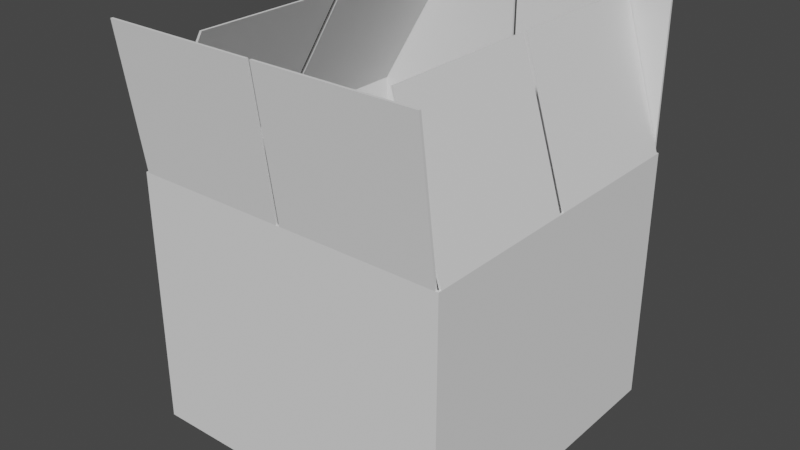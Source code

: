 # Source: BLB.blend  (saved by Blender 3.4.6; exported with 4.5.12 LTS)
import bpy
from mathutils import Matrix  # noqa: F401  (used for matrix-valued properties, if any)

bpy.ops.wm.read_factory_settings(use_empty=True)
scene = bpy.context.scene
scene.name = 'Scene'

# ---- collections
col_collection = bpy.data.collections.new('Collection'); scene.collection.children.link(col_collection)

# ---- world
world_world = bpy.data.worlds.new('World'); scene.world = world_world
world_world.use_nodes = True; world_world.node_tree.nodes.clear()
_N = world_world.node_tree.nodes; _L = world_world.node_tree.links
n0 = _N.new('ShaderNodeOutputWorld'); n0.name = 'World Output'; n0.location = (300, 300)
n1 = _N.new('ShaderNodeBackground'); n1.name = 'Background'; n1.location = (10, 300)
n1.inputs[0].default_value = (0.05088, 0.05088, 0.05088, 1.0)
_L.new(n1.outputs[0], n0.inputs[0])
n0.is_active_output = True
world_world.color = (0.05088, 0.05088, 0.05088)
world_world.use_sun_shadow = False
world_world.sun_shadow_jitter_overblur = 0.0

# ---- meshes
me_plane = bpy.data.meshes.new('Plane')
me_plane.from_pydata([(-0.9874, -1.0, 0.0), (1.0, -1.0, 0.0), (-0.9874, 0.985, 0.0), (1.0, 0.985, 0.0), (0.0126, -1.0, 0.0), (0.0126, 0.985, 0.0), (1.0, -0.0044, 0.0), (0.0126, -0.0044, 0.0), (-0.9874, -0.0044, 0.0), (-0.9874, -0.01155, 0.0), (1.0, -0.01155, 0.0), (0.0126, -0.01155, 0.0), (0.01603, -1.0, 0.0), (0.01603, 0.985, 0.0), (0.01603, -0.0044, 0.0), (0.01603, -0.01155, 0.0), (-0.9874, -0.01155, 0.01092), (-0.9874, -1.0, 0.01092), (0.01603, -1.0, 0.01092), (1.0, -1.0, 0.01092), (1.0, -0.0044, 0.01092), (1.0, 0.985, 0.01092), (0.0126, 0.985, 0.01092), (-0.9874, 0.985, 0.01092), (0.0126, -1.0, 0.01092), (0.0126, -0.0044, 0.01092), (-0.9874, -0.0044, 0.01092), (1.0, -0.01155, 0.01092), (0.0126, -0.01155, 0.01092), (0.01603, 0.985, 0.01092), (0.01603, -0.0044, 0.01092), (0.01603, -0.01155, 0.01092), (-0.9874, -1.0, 0.02419), (1.0, -1.0, 0.02419), (1.0, 0.985, 0.02419), (-0.9874, 0.985, 0.02419), (0.9874, -1.0, 0.01092), (0.9874, 0.985, 0.01092), (0.9874, -1.0, 0.02419), (0.9874, 0.985, 0.02419), (-0.9874, 0.9702, 0.01092), (1.0, 0.9702, 0.01092), (-0.9874, 0.9702, 0.02419), (1.0, 0.9702, 0.02419), (0.9874, 0.9702, 0.02419), (0.9874, 0.9702, 0.01092), (-0.9724, -1.0, 0.01092), (-0.9724, -1.0, 0.02419), (-0.9724, 0.985, 0.01092), (-0.9724, 0.985, 0.02419), (-0.9724, 0.9702, 0.02419), (-0.9724, 0.9702, 0.01092), (1.0, -0.9852, 0.01092), (1.0, -0.9852, 0.02419), (0.9874, -0.9852, 0.01092), (-0.9874, -0.9852, 0.01092), (-0.9874, -0.9852, 0.02419), (0.9874, -0.9852, 0.02419), (-0.9724, -0.9852, 0.01092), (-0.9724, -0.9852, 0.02419), (-0.9724, -1.0, 1.6), (-0.9874, -1.0, 1.6), (-0.9874, 0.9702, 1.6), (-0.9874, 0.985, 1.6), (0.9874, 0.985, 1.6), (1.0, 0.985, 1.6), (1.0, -0.9852, 1.6), (1.0, -1.0, 1.6), (0.9874, -1.0, 1.6), (-0.9724, 0.985, 1.6), (0.9874, 0.9702, 1.6), (-0.9874, -0.9852, 1.6), (1.0, 0.9702, 1.6), (0.9874, -0.9852, 1.6), (-0.9724, 0.9702, 1.6), (-0.9724, -0.9852, 1.6), (-0.9874, -0.007493, 0.01092), (-0.9874, -0.007493, 0.02419), (0.9874, -0.007493, 0.02419), (-0.9724, -0.007493, 0.02419), (1.0, -0.007493, 0.01092), (1.0, -0.007493, 0.02419), (0.9874, -0.007493, 0.01092), (-0.9724, -0.007493, 0.01092), (-0.9874, -0.007493, 1.6), (0.9874, -0.007493, 1.6), (-0.9724, -0.007493, 1.6), (1.0, -0.007493, 1.6), (1.0, -0.0235, 0.01092), (1.0, -0.0235, 0.02419), (0.9874, -0.0235, 0.01092), (-0.9724, -0.0235, 0.01092), (1.0, -0.0235, 1.6), (-0.9874, -0.0235, 0.01092), (-0.9874, -0.0235, 0.02419), (0.9874, -0.0235, 0.02419), (-0.9724, -0.0235, 0.02419), (-0.9874, -0.0235, 1.6), (0.9874, -0.0235, 1.6), (-0.9724, -0.0235, 1.6), (-0.9874, 0.009296, 0.01092), (-0.9874, 0.009296, 0.02419), (0.9874, 0.009296, 0.02419), (-0.9724, 0.009296, 0.02419), (-0.9874, 0.009296, 1.6), (0.9874, 0.009296, 1.6), (-0.9724, 0.009296, 1.6), (1.0, 0.009296, 0.01092), (1.0, 0.009296, 0.02419), (0.9874, 0.009296, 0.01092), (-0.9724, 0.009296, 0.01092), (1.0, 0.009296, 1.6), (0.007515, 0.985, 0.01092), (0.007515, 0.985, 0.02419), (0.007515, 0.9702, 0.02419), (0.007515, -1.0, 0.01092), (0.007515, -1.0, 0.02419), (0.007515, 0.9702, 0.01092), (0.007515, -0.9852, 0.02419), (0.007515, -0.9852, 0.01092), (0.007515, 0.985, 1.6), (0.007515, 0.9702, 1.6), (0.007515, -1.0, 1.6), (0.007515, -0.9852, 1.6), (0.007515, -0.007493, 0.02419), (0.007515, -0.007493, 0.01092), (0.007515, -0.0235, 0.01092), (0.007515, -0.0235, 0.02419), (0.007515, 0.009296, 0.02419), (0.007515, 0.009296, 0.01092), (-0.003271, -1.0, 0.01092), (-0.003271, -1.0, 0.02419), (-0.003271, 0.9702, 0.01092), (-0.003271, -0.9852, 0.01092), (-0.003271, -1.0, 1.6), (-0.003271, -0.007493, 0.01092), (-0.003271, -0.0235, 0.01092), (-0.003271, 0.009296, 0.01092), (-0.003271, 0.985, 0.01092), (-0.003271, 0.985, 0.02419), (-0.003271, 0.9702, 0.02419), (-0.003271, -0.9852, 0.02419), (-0.003271, 0.985, 1.6), (-0.003271, 0.9702, 1.6), (-0.003271, -0.9852, 1.6), (-0.003271, -0.007493, 0.02419), (-0.003271, -0.0235, 0.02419), (-0.003271, 0.009296, 0.02419), (0.01944, 0.985, 0.01092), (0.01944, 0.985, 0.02419), (0.01944, 0.9702, 0.02419), (0.01944, -0.9852, 0.02419), (0.01944, 0.985, 1.6), (0.01944, 0.9702, 1.6), (0.01944, -0.9852, 1.6), (0.01944, -0.007493, 0.02419), (0.01944, -0.0235, 0.02419), (0.01944, 0.009296, 0.02419), (0.01944, -1.0, 0.01092), (0.01944, -1.0, 0.02419), (0.01944, 0.9702, 0.01092), (0.01944, -0.9852, 0.01092), (0.01944, -1.0, 1.6), (0.01944, -0.007493, 0.01092), (0.01944, -0.0235, 0.01092), (0.01944, 0.009296, 0.01092), (-0.9874, 0.9651, 0.01092), (-0.9874, 0.9651, 0.02419), (0.9874, 0.9651, 0.02419), (-0.9724, 0.9651, 0.02419), (-0.9874, 0.9651, 1.6), (0.9874, 0.9651, 1.6), (-0.9724, 0.9651, 1.6), (1.0, 0.9651, 0.01092), (1.0, 0.9651, 0.02419), (0.9874, 0.9651, 0.01092), (-0.9724, 0.9651, 0.01092), (1.0, 0.9651, 1.6), (0.007515, 0.9651, 0.02419), (0.007515, 0.9651, 0.01092), (-0.003271, 0.9651, 0.02419), (-0.003271, 0.9651, 0.01092), (0.01944, 0.9651, 0.01092), (0.01944, 0.9651, 0.02419), (-0.9678, -1.0, 0.01092), (-0.9678, -1.0, 0.02419), (-0.9678, 0.9702, 0.01092), (-0.9678, -0.9852, 0.01092), (-0.9678, -1.0, 1.6), (-0.9678, -0.007493, 0.01092), (-0.9678, -0.0235, 0.01092), (-0.9678, 0.009296, 0.01092), (-0.9678, 0.985, 0.01092), (-0.9678, 0.985, 0.02419), (-0.9678, 0.9702, 0.02419), (-0.9678, -0.9852, 0.02419), (-0.9678, 0.985, 1.6), (-0.9678, 0.9702, 1.6), (-0.9678, -0.9852, 1.6), (-0.9678, -0.007493, 0.02419), (-0.9678, -0.0235, 0.02419), (-0.9678, 0.009296, 0.02419), (-0.9678, 0.9651, 0.02419), (-0.9678, 0.9651, 0.01092), (1.0, -0.9802, 0.01092), (1.0, -0.9802, 0.02419), (0.9874, -0.9802, 0.01092), (-0.9724, -0.9802, 0.01092), (1.0, -0.9802, 1.6), (-0.9874, -0.9802, 0.01092), (-0.9874, -0.9802, 0.02419), (0.9874, -0.9802, 0.02419), (-0.9724, -0.9802, 0.02419), (-0.9874, -0.9802, 1.6), (0.9874, -0.9802, 1.6), (-0.9724, -0.9802, 1.6), (0.007515, -0.9802, 0.02419), (0.007515, -0.9802, 0.01092), (-0.003271, -0.9802, 0.02419), (-0.003271, -0.9802, 0.01092), (0.01944, -0.9802, 0.01092), (0.01944, -0.9802, 0.02419), (-0.9678, -0.9802, 0.02419), (-0.9678, -0.9802, 0.01092), (0.9807, 0.985, 0.01092), (0.9807, 0.985, 0.02419), (0.9807, 0.9702, 0.02419), (0.9807, -0.9852, 0.02419), (0.9807, 0.985, 1.6), (0.9807, 0.9702, 1.6), (0.9807, -0.9852, 1.6), (0.9807, -0.007493, 0.02419), (0.9807, -0.0235, 0.02419), (0.9807, 0.009296, 0.02419), (0.9807, -1.0, 0.01092), (0.9807, -1.0, 0.02419), (0.9807, 0.9702, 0.01092), (0.9807, -0.9852, 0.01092), (0.9807, -1.0, 1.6), (0.9807, -0.007493, 0.01092), (0.9807, -0.0235, 0.01092), (0.9807, 0.009296, 0.01092), (0.9807, 0.9651, 0.02419), (0.9807, 0.9651, 0.01092), (0.9807, -0.9802, 0.02419), (0.9807, -0.9802, 0.01092), (-0.4735, -0.9802, 2.478), (-0.4735, -0.0235, 2.478), (0.7147, -0.9802, 2.478), (0.7147, -0.0235, 2.478), (-0.4585, -0.9802, 2.478), (-0.4585, -0.0235, 2.478), (0.7273, -0.0235, 2.478), (0.7273, 0.9651, 2.478), (0.7273, 0.009296, 2.478), (-0.4735, 0.009296, 2.478), (-0.4585, 0.009296, 2.478), (0.7147, 0.009296, 2.478), (-0.9678, 0.985, 2.478), (-0.003271, 0.985, 2.478), (-0.9678, 0.9702, 2.478), (-0.003271, 0.9702, 2.478), (-0.9678, -1.109, 2.478), (-0.003271, -1.109, 2.478), (-0.003271, -1.124, 2.478), (0.9807, -1.124, 2.478), (0.01944, -1.124, 2.478), (0.01944, 0.9702, 2.478), (0.01944, 0.985, 2.478), (0.01944, -1.109, 2.478), (-0.4735, 0.9651, 2.478), (0.7147, 0.9651, 2.478), (-0.4585, 0.9651, 2.478), (-0.9678, -1.124, 2.478), (0.7273, -0.9802, 2.478), (0.9807, 0.985, 2.478), (0.9807, 0.9702, 2.478), (0.9807, -1.109, 2.478)], [(16, 27)], [(14, 13, 3, 6), (8, 2, 5, 7), (12, 15, 10, 1), (0, 9, 11, 4), (30, 20, 21, 29), (26, 25, 22, 23), (18, 19, 27, 31), (17, 24, 28, 16), (12, 1, 19, 18), (4, 11, 28, 24), (6, 3, 21, 20), (11, 9, 16, 28), (5, 2, 23, 22), (3, 13, 29, 21), (0, 4, 24, 17), (14, 6, 20, 30), (7, 5, 22, 25), (10, 15, 31, 27), (2, 8, 26, 23), (15, 12, 18, 31), (8, 7, 25, 26), (9, 0, 17, 16), (13, 14, 30, 29), (1, 10, 27, 19), (23, 26, 16, 17, 24, 18, 19, 27, 20, 21, 29, 22), (51, 48, 23, 40), (42, 35, 63, 62), (52, 19, 33, 53), (40, 23, 35, 42), (37, 21, 34, 39), (46, 17, 32, 47), (19, 36, 38, 33), (224, 37, 39, 225), (47, 32, 61, 60), (41, 21, 37, 45), (173, 41, 45, 175), (32, 56, 71, 61), (166, 40, 42, 167), (21, 41, 43, 34), (185, 47, 60, 188), (176, 51, 40, 166), (203, 186, 51, 176), (202, 169, 50, 194), (23, 48, 49, 35), (184, 46, 47, 185), (212, 59, 75, 215), (186, 192, 48, 51), (168, 44, 70, 171), (184, 187, 58, 46), (46, 58, 55, 17), (34, 43, 72, 65), (17, 55, 56, 32), (205, 53, 66, 208), (19, 52, 54, 36), (204, 52, 53, 205), (74, 62, 63, 69), (72, 70, 64, 65), (177, 171, 70, 72), (172, 170, 62, 74), (197, 74, 69, 196), (188, 60, 75, 198), (60, 61, 71, 75), (67, 68, 73, 66), (35, 49, 69, 63), (39, 34, 65, 64), (33, 38, 68, 67), (53, 33, 67, 66), (167, 42, 62, 170), (227, 57, 73, 230), (225, 39, 64, 228), (194, 50, 74, 197), (94, 77, 84, 97), (99, 97, 84, 86), (92, 98, 85, 87), (107, 80, 81, 108), (108, 81, 87, 111), (95, 78, 85, 98), (103, 79, 86, 106), (200, 96, 79, 199), (190, 189, 83, 91), (91, 83, 76, 93), (93, 76, 77, 94), (88, 80, 82, 90), (204, 88, 90, 206), (209, 93, 94, 210), (207, 91, 93, 209), (223, 190, 91, 207), (222, 212, 96, 200), (211, 95, 98, 214), (142, 143, 261, 259), (97, 99, 251, 247), (210, 94, 97, 213), (80, 88, 89, 81), (81, 89, 92, 87), (79, 96, 99, 86), (169, 103, 106, 172), (174, 108, 111, 177), (173, 107, 108, 174), (77, 101, 104, 84), (86, 84, 104, 106), (87, 85, 105, 111), (78, 102, 105, 85), (199, 79, 103, 201), (189, 191, 110, 83), (83, 110, 100, 76), (76, 100, 101, 77), (80, 107, 109, 82), (163, 165, 129, 125), (155, 124, 128, 157), (221, 216, 127, 156), (220, 164, 126, 217), (164, 163, 125, 126), (156, 127, 124, 155), (150, 114, 121, 153), (139, 113, 120, 142), (141, 118, 123, 144), (162, 122, 123, 154), (153, 121, 120, 152), (158, 161, 119, 115), (160, 148, 112, 117), (158, 115, 116, 159), (183, 178, 114, 150), (182, 160, 117, 179), (159, 116, 122, 162), (138, 112, 113, 139), (192, 138, 139, 193), (195, 141, 144, 198), (193, 139, 142, 196), (125, 129, 137, 135), (124, 145, 147, 128), (216, 218, 146, 127), (217, 126, 136, 219), (126, 125, 135, 136), (127, 146, 145, 124), (114, 140, 143, 121), (122, 134, 144, 123), (121, 143, 142, 120), (115, 119, 133, 130), (117, 112, 138, 132), (115, 130, 131, 116), (178, 180, 140, 114), (179, 117, 132, 181), (116, 131, 134, 122), (235, 159, 162, 238), (243, 236, 160, 182), (242, 183, 150, 226), (234, 158, 159, 235), (236, 224, 148, 160), (234, 237, 161, 158), (144, 134, 264, 263), (98, 92, 252, 249), (226, 150, 153, 229), (232, 156, 155, 231), (240, 239, 163, 164), (245, 240, 164, 220), (244, 221, 156, 232), (231, 155, 157, 233), (239, 241, 165, 163), (113, 149, 152, 120), (118, 151, 154, 123), (112, 148, 149, 113), (233, 157, 183, 242), (241, 243, 182, 165), (129, 179, 181, 137), (128, 147, 180, 178), (165, 182, 179, 129), (157, 128, 178, 183), (41, 173, 174, 43), (43, 174, 177, 72), (50, 169, 172, 74), (101, 167, 170, 104), (198, 144, 263, 262), (143, 197, 260, 261), (102, 168, 171, 105), (201, 103, 169, 202), (191, 203, 176, 110), (110, 176, 166, 100), (100, 166, 167, 101), (107, 173, 175, 109), (137, 181, 203, 191), (147, 201, 202, 180), (49, 193, 196, 69), (59, 195, 198, 75), (48, 192, 193, 49), (135, 137, 191, 189), (145, 199, 201, 147), (218, 222, 200, 146), (219, 136, 190, 223), (136, 135, 189, 190), (146, 200, 199, 145), (140, 194, 197, 143), (196, 142, 259, 258), (172, 106, 256, 272), (130, 133, 187, 184), (132, 138, 192, 186), (130, 184, 185, 131), (180, 202, 194, 140), (181, 132, 186, 203), (131, 185, 188, 134), (133, 219, 223, 187), (141, 195, 222, 218), (227, 151, 221, 244), (237, 245, 220, 161), (119, 217, 219, 133), (118, 141, 218, 216), (161, 220, 217, 119), (151, 118, 216, 221), (56, 210, 213, 71), (75, 71, 213, 215), (66, 73, 214, 208), (57, 211, 214, 73), (195, 59, 212, 222), (187, 223, 207, 58), (58, 207, 209, 55), (55, 209, 210, 56), (52, 204, 206, 54), (88, 204, 205, 89), (89, 205, 208, 92), (96, 212, 215, 99), (54, 206, 245, 237), (57, 227, 244, 211), (109, 175, 243, 241), (102, 233, 242, 168), (82, 109, 241, 239), (78, 231, 233, 102), (211, 244, 232, 95), (206, 90, 240, 245), (90, 82, 239, 240), (95, 232, 231, 78), (44, 226, 229, 70), (68, 238, 230, 73), (70, 229, 228, 64), (36, 54, 237, 234), (45, 37, 224, 236), (36, 234, 235, 38), (168, 242, 226, 44), (175, 45, 236, 243), (38, 235, 238, 68), (149, 225, 228, 152), (151, 227, 230, 154), (148, 224, 225, 149), (274, 248, 249, 252), (250, 246, 247, 251), (276, 267, 268, 275), (265, 266, 269, 277), (256, 255, 270, 272), (254, 257, 271, 253), (264, 273, 262, 263), (261, 260, 258, 259), (215, 213, 246, 250), (208, 214, 248, 274), (152, 228, 275, 268), (92, 208, 274, 252), (177, 111, 254, 253), (134, 188, 273, 264), (229, 153, 267, 276), (213, 97, 247, 246), (188, 198, 262, 273), (170, 172, 272, 270), (154, 230, 277, 269), (153, 152, 268, 267), (214, 98, 249, 248), (230, 238, 265, 277), (197, 196, 258, 260), (171, 177, 253, 271), (162, 154, 269, 266), (99, 215, 250, 251), (228, 229, 276, 275), (104, 170, 270, 255), (106, 104, 255, 256), (238, 162, 266, 265), (105, 171, 271, 257), (111, 105, 257, 254)])
_uv = me_plane.uv_layers.new(name='UVMap')
_uv.uv.foreach_set('vector', [0.508, 0.5053, 0.508, 1.0, 1.0, 1.0, 1.0, 0.5053, 0.0, 0.5053, 0.0, 1.0, 0.5, 1.0, 0.5, 0.5053, 0.508, 0.0, 0.508, 0.4942, 1.0, 0.4942, 1.0, 0.0, 0.0, 0.0, 0.0, 0.4942, 0.5, 0.4942, 0.5, 0.0, 0.508, 0.5053, 1.0, 0.5053, 1.0, 1.0, 0.508, 1.0, 0.0, 0.5053, 0.5, 0.5053, 0.5, 1.0, 0.0, 1.0, 0.508, 0.0, 1.0, 0.0, 1.0, 0.4942, 0.508, 0.4942, 0.0, 0.0, 0.5, 0.0, 0.5, 0.4942, 0.0, 0.4942, 0.508, 0.0, 1.0, 0.0, 1.0, 0.0, 0.508, 0.0, 0.5, 0.0, 0.5, 0.4942, 0.5, 0.4942, 0.5, 0.0, 1.0, 0.5053, 1.0, 1.0, 1.0, 1.0, 1.0, 0.5053, 0.5, 0.4942, 0.0, 0.4942, 0.0, 0.4942, 0.5, 0.4942, 0.5, 1.0, 0.0, 1.0, 0.0, 1.0, 0.5, 1.0, 1.0, 1.0, 0.508, 1.0, 0.508, 1.0, 1.0, 1.0, 0.0, 0.0, 0.5, 0.0, 0.5, 0.0, 0.0, 0.0, 0.508, 0.5053, 1.0, 0.5053, 1.0, 0.5053, 0.508, 0.5053, 0.5, 0.5053, 0.5, 1.0, 0.5, 1.0, 0.5, 0.5053, 1.0, 0.4942, 0.508, 0.4942, 0.508, 0.4942, 1.0, 0.4942, 0.0, 1.0, 0.0, 0.5053, 0.0, 0.5053, 0.0, 1.0, 0.508, 0.4942, 0.508, 0.0, 0.508, 0.0, 0.508, 0.4942, 0.0, 0.5053, 0.5, 0.5053, 0.5, 0.5053, 0.0, 0.5053, 0.0, 0.4942, 0.0, 0.0, 0.0, 0.0, 0.0, 0.4942, 0.508, 1.0, 0.508, 0.5053, 0.508, 0.5053, 0.508, 1.0, 1.0, 0.0, 1.0, 0.4942, 1.0, 0.4942, 1.0, 0.0, 0.0, 1.0, 0.0, 0.5053, 0.0, 0.4942, 0.0, 0.0, 0.5, 0.0, 0.508, 0.0, 1.0, 0.0, 1.0, 0.4942, 1.0, 0.5053, 1.0, 1.0, 0.508, 1.0, 0.5, 1.0, 0.0, 0.0, 0.0, 0.0, 0.0, 0.0, 0.0, 0.0, 0.0, 0.0, 0.0, 0.0, 0.0, 0.0, 0.0, 0.0, 0.0, 0.0, 0.0, 0.0, 0.0, 0.0, 0.0, 0.0, 0.0, 0.0, 0.0, 0.0, 0.0, 0.0, 0.0, 0.0, 0.0, 0.0, 0.0, 0.0, 0.0, 0.0, 0.0, 0.0, 0.0, 0.0, 0.0, 0.0, 0.0, 0.0, 0.0, 0.0, 0.0, 0.0, 0.0, 0.0, 0.0, 0.0, 0.0, 0.0, 0.0, 0.0, 0.0, 0.0, 0.0, 0.0, 0.0, 0.0, 0.0, 0.0, 0.0, 0.0, 0.0, 0.0, 0.0, 0.0, 0.0, 0.0, 0.0, 0.0, 0.0, 0.0, 0.0, 0.0, 0.0, 0.0, 0.0, 0.0, 0.0, 0.0, 0.0, 0.0, 0.0, 0.0, 0.0, 0.0, 0.0, 0.0, 0.0, 0.0, 0.0, 0.0, 0.0, 0.0, 0.0, 0.0, 0.0, 0.0, 0.0, 0.0, 0.0, 0.0, 0.0, 0.0, 0.0, 0.0, 0.0, 0.0, 0.0, 0.0, 0.0, 0.0, 0.0, 0.0, 0.0, 0.0, 0.0, 0.0, 0.0, 0.0, 0.0, 0.0, 0.0, 0.0, 0.0, 0.0, 0.0, 0.0, 0.0, 0.0, 0.0, 0.0, 0.0, 0.0, 0.0, 0.0, 0.0, 0.0, 0.0, 0.0, 0.0, 0.0, 0.0, 0.0, 0.0, 0.0, 0.0, 0.0, 0.0, 0.0, 0.0, 0.0, 0.0, 0.0, 0.0, 0.0, 0.0, 0.0, 0.0, 0.0, 0.0, 0.0, 0.0, 0.0, 0.0, 0.0, 0.0, 0.0, 0.0, 0.0, 0.0, 0.0, 0.0, 0.0, 0.0, 0.0, 0.0, 0.0, 0.0, 0.0, 0.0, 0.0, 0.0, 0.0, 0.0, 0.0, 0.0, 0.0, 0.0, 0.0, 0.0, 0.0, 0.0, 0.0, 0.0, 0.0, 0.0, 0.0, 0.0, 0.0, 0.0, 0.0, 0.0, 0.0, 0.0, 0.0, 0.0, 0.0, 0.0, 0.0, 0.0, 0.0, 0.0, 0.0, 0.0, 0.0, 0.0, 0.0, 0.0, 0.0, 0.0, 0.0, 0.0, 0.0, 0.0, 0.0, 0.0, 0.0, 0.0, 0.0, 0.0, 0.0, 0.0, 0.0, 0.0, 0.0, 0.0, 0.0, 0.0, 0.0, 0.0, 0.0, 0.0, 0.0, 0.0, 0.0, 0.0, 0.0, 0.0, 0.0, 0.0, 0.0, 0.0, 0.0, 0.0, 0.0, 0.0, 0.0, 0.0, 0.0, 0.0, 0.0, 0.0, 0.0, 0.0, 0.0, 0.0, 0.0, 0.0, 0.0, 0.0, 0.0, 0.0, 0.0, 0.0, 0.0, 0.0, 0.0, 0.0, 0.0, 0.0, 0.0, 0.0, 0.0, 0.0, 0.0, 0.0, 0.0, 0.0, 0.0, 0.0, 0.0, 0.0, 0.0, 0.0, 0.0, 0.0, 0.0, 0.0, 0.0, 0.0, 0.0, 0.0, 0.0, 0.0, 0.0, 0.0, 0.0, 0.0, 0.0, 0.0, 0.0, 0.0, 0.0, 0.0, 0.0, 0.0, 0.0, 0.0, 0.0, 0.0, 0.0, 0.0, 0.0, 0.0, 0.0, 0.0, 0.0, 0.0, 0.0, 0.0, 0.0, 0.0, 0.0, 0.0, 0.0, 0.0, 0.0, 0.0, 0.0, 0.0, 0.0, 0.0, 0.0, 0.0, 0.0, 0.0, 0.0, 0.0, 0.0, 0.0, 0.0, 0.0, 0.0, 0.0, 0.0, 0.0, 0.0, 0.0, 0.0, 0.0, 0.0, 0.0, 0.0, 0.0, 0.0, 0.0, 0.0, 0.0, 0.0, 0.0, 0.0, 0.0, 0.0, 0.0, 0.0, 0.0, 0.0, 0.0, 0.0, 0.0, 0.0, 0.0, 0.0, 0.0, 0.0, 0.0, 0.0, 0.0, 0.0, 0.0, 0.0, 0.0, 0.0, 0.0, 0.0, 0.0, 0.0, 0.0, 0.0, 0.0, 0.0, 0.0, 0.0, 0.0, 0.0, 0.0, 0.0, 0.0, 0.0, 0.0, 0.0, 0.0, 0.0, 0.0, 0.0, 0.0, 0.0, 0.0, 0.0, 0.0, 0.0, 0.0, 0.0, 0.0, 0.0, 0.0, 0.0, 0.0, 0.0, 0.0, 0.0, 0.0, 0.0, 0.0, 0.0, 0.0, 0.0, 0.0, 0.0, 0.0, 0.0, 0.0, 0.0, 0.0, 0.0, 0.0, 0.0, 0.0, 0.0, 0.0, 0.0, 0.0, 0.0, 0.0, 0.0, 0.0, 0.0, 0.0, 0.0, 0.0, 0.0, 0.0, 0.0, 0.0, 0.0, 0.0, 0.0, 0.0, 0.0, 0.0, 0.0, 0.0, 0.0, 0.0, 0.0, 0.0, 0.0, 0.0, 0.0, 0.0, 0.0, 0.0, 0.0, 0.0, 0.0, 0.0, 0.0, 0.0, 0.0, 0.0, 0.0, 0.0, 0.0, 0.0, 0.0, 0.0, 0.0, 0.0, 0.0, 0.0, 0.0, 0.0, 0.0, 0.0, 0.0, 0.0, 0.0, 0.0, 0.0, 0.0, 0.0, 0.0, 0.0, 0.0, 0.0, 0.0, 0.0, 0.0, 0.0, 0.0, 0.0, 0.0, 0.0, 0.0, 0.0, 0.0, 0.0, 0.0, 0.0, 0.0, 0.0, 0.0, 0.0, 0.0, 0.0, 0.0, 0.0, 0.0, 0.0, 0.0, 0.0, 0.0, 0.0, 0.0, 0.0, 0.0, 0.0, 0.0, 0.0, 0.0, 0.0, 0.0, 0.0, 0.0, 0.0, 0.0, 0.0, 0.0, 0.0, 0.0, 0.0, 0.0, 0.0, 0.0, 0.0, 0.0, 0.0, 0.0, 0.0, 0.0, 0.0, 0.0, 0.0, 0.0, 0.0, 0.0, 0.0, 0.0, 0.0, 0.0, 0.0, 0.0, 0.0, 0.0, 0.0, 0.0, 0.0, 0.0, 0.0, 0.0, 0.0, 0.0, 0.0, 0.0, 0.0, 0.0, 0.0, 0.0, 0.0, 0.0, 0.0, 0.0, 0.0, 0.0, 0.0, 0.0, 0.0, 0.0, 0.0, 0.0, 0.0, 0.0, 0.0, 0.0, 0.0, 0.0, 0.0, 0.0, 0.0, 0.0, 0.0, 0.0, 0.0, 0.0, 0.0, 0.0, 0.0, 0.0, 0.0, 0.0, 0.0, 0.0, 0.0, 0.0, 0.0, 0.0, 0.0, 0.0, 0.0, 0.0, 0.0, 0.0, 0.0, 0.0, 0.0, 0.0, 0.0, 0.0, 0.0, 0.0, 0.0, 0.0, 0.0, 0.0, 0.0, 0.0, 0.0, 0.0, 0.0, 0.0, 0.0, 0.0, 0.0, 0.0, 0.0, 0.0, 0.0, 0.0, 0.0, 0.0, 0.0, 0.0, 0.0, 0.0, 0.0, 0.0, 0.0, 0.0, 0.0, 0.0, 0.0, 0.0, 0.0, 0.0, 0.0, 0.0, 0.0, 0.0, 0.0, 0.0, 0.0, 0.0, 0.0, 0.0, 0.0, 0.0, 0.0, 0.0, 0.0, 0.0, 0.0, 0.0, 0.0, 0.0, 0.0, 0.0, 0.0, 0.0, 0.0, 0.0, 0.0, 0.0, 0.0, 0.0, 0.0, 0.0, 0.0, 0.0, 0.0, 0.0, 0.0, 0.0, 0.0, 0.0, 0.0, 0.0, 0.0, 0.0, 0.0, 0.0, 0.0, 0.0, 0.0, 0.0, 0.0, 0.0, 0.0, 0.0, 0.0, 0.0, 0.0, 0.0, 0.0, 0.0, 0.0, 0.0, 0.0, 0.0, 0.0, 0.0, 0.0, 0.0, 0.0, 0.0, 0.0, 0.0, 0.0, 0.0, 0.0, 0.0, 0.0, 0.0, 0.0, 0.0, 0.0, 0.0, 0.0, 0.0, 0.0, 0.0, 0.0, 0.0, 0.0, 0.0, 0.0, 0.0, 0.0, 0.0, 0.0, 0.0, 0.0, 0.0, 0.0, 0.0, 0.0, 0.0, 0.0, 0.0, 0.0, 0.0, 0.0, 0.0, 0.0, 0.0, 0.0, 0.0, 0.0, 0.0, 0.0, 0.0, 0.0, 0.0, 0.0, 0.0, 0.0, 0.0, 0.0, 0.0, 0.0, 0.0, 0.0, 0.0, 0.0, 0.0, 0.0, 0.0, 0.0, 0.0, 0.0, 0.0, 0.0, 0.0, 0.0, 0.0, 0.0, 0.0, 0.0, 0.0, 0.0, 0.0, 0.0, 0.0, 0.0, 0.0, 0.0, 0.0, 0.0, 0.0, 0.0, 0.0, 0.0, 0.0, 0.0, 0.0, 0.0, 0.0, 0.0, 0.0, 0.0, 0.0, 0.0, 0.0, 0.0, 0.0, 0.0, 0.0, 0.0, 0.0, 0.0, 0.0, 0.0, 0.0, 0.0, 0.0, 0.0, 0.0, 0.0, 0.0, 0.0, 0.0, 0.0, 0.0, 0.0, 0.0, 0.0, 0.0, 0.0, 0.0, 0.0, 0.0, 0.0, 0.0, 0.0, 0.0, 0.0, 0.0, 0.0, 0.0, 0.0, 0.0, 0.0, 0.0, 0.0, 0.0, 0.0, 0.0, 0.0, 0.0, 0.0, 0.0, 0.0, 0.0, 0.0, 0.0, 0.0, 0.0, 0.0, 0.0, 0.0, 0.0, 0.0, 0.0, 0.0, 0.0, 0.0, 0.0, 0.0, 0.0, 0.0, 0.0, 0.0, 0.0, 0.0, 0.0, 0.0, 0.0, 0.0, 0.0, 0.0, 0.0, 0.0, 0.0, 0.0, 0.0, 0.0, 0.0, 0.0, 0.0, 0.0, 0.0, 0.0, 0.0, 0.0, 0.0, 0.0, 0.0, 0.0, 0.0, 0.0, 0.0, 0.0, 0.0, 0.0, 0.0, 0.0, 0.0, 0.0, 0.0, 0.0, 0.0, 0.0, 0.0, 0.0, 0.0, 0.0, 0.0, 0.0, 0.0, 0.0, 0.0, 0.0, 0.0, 0.0, 0.0, 0.0, 0.0, 0.0, 0.0, 0.0, 0.0, 0.0, 0.0, 0.0, 0.0, 0.0, 0.0, 0.0, 0.0, 0.0, 0.0, 0.0, 0.0, 0.0, 0.0, 0.0, 0.0, 0.0, 0.0, 0.0, 0.0, 0.0, 0.0, 0.0, 0.0, 0.0, 0.0, 0.0, 0.0, 0.0, 0.0, 0.0, 0.0, 0.0, 0.0, 0.0, 0.0, 0.0, 0.0, 0.0, 0.0, 0.0, 0.0, 0.0, 0.0, 0.0, 0.0, 0.0, 0.0, 0.0, 0.0, 0.0, 0.0, 0.0, 0.0, 0.0, 0.0, 0.0, 0.0, 0.0, 0.0, 0.0, 0.0, 0.0, 0.0, 0.0, 0.0, 0.0, 0.0, 0.0, 0.0, 0.0, 0.0, 0.0, 0.0, 0.0, 0.0, 0.0, 0.0, 0.0, 0.0, 0.0, 0.0, 0.0, 0.0, 0.0, 0.0, 0.0, 0.0, 0.0, 0.0, 0.0, 0.0, 0.0, 0.0, 0.0, 0.0, 0.0, 0.0, 0.0, 0.0, 0.0, 0.0, 0.0, 0.0, 0.0, 0.0, 0.0, 0.0, 0.0, 0.0, 0.0, 0.0, 0.0, 0.0, 0.0, 0.0, 0.0, 0.0, 0.0, 0.0, 0.0, 0.0, 0.0, 0.0, 0.0, 0.0, 0.0, 0.0, 0.0, 0.0, 0.0, 0.0, 0.0, 0.0, 0.0, 0.0, 0.0, 0.0, 0.0, 0.0, 0.0, 0.0, 0.0, 0.0, 0.0, 0.0, 0.0, 0.0, 0.0, 0.0, 0.0, 0.0, 0.0, 0.0, 0.0, 0.0, 0.0, 0.0, 0.0, 0.0, 0.0, 0.0, 0.0, 0.0, 0.0, 0.0, 0.0, 0.0, 0.0, 0.0, 0.0, 0.0, 0.0, 0.0, 0.0, 0.0, 0.0, 0.0, 0.0, 0.0, 0.0, 0.0, 0.0, 0.0, 0.0, 0.0, 0.0, 0.0, 0.0, 0.0, 0.0, 0.0, 0.0, 0.0, 0.0, 0.0, 0.0, 0.0, 0.0, 0.0, 0.0, 0.0, 0.0, 0.0, 0.0, 0.0, 0.0, 0.0, 0.0, 0.0, 0.0, 0.0, 0.0, 0.0, 0.0, 0.0, 0.0, 0.0, 0.0, 0.0, 0.0, 0.0, 0.0, 0.0, 0.0, 0.0, 0.0, 0.0, 0.0, 0.0, 0.0, 0.0, 0.0, 0.0, 0.0, 0.0, 0.0, 0.0, 0.0, 0.0, 0.0, 0.0, 0.0, 0.0, 0.0, 0.0, 0.0, 0.0, 0.0, 0.0, 0.0, 0.0, 0.0, 0.0, 0.0, 0.0, 0.0, 0.0, 0.0, 0.0, 0.0, 0.0, 0.0, 0.0, 0.0, 0.0, 0.0, 0.0, 0.0, 0.0, 0.0, 0.0, 0.0, 0.0, 0.0, 0.0, 0.0, 0.0, 0.0, 0.0, 0.0, 0.0, 0.0, 0.0, 0.0, 0.0, 0.0, 0.0, 0.0, 0.0, 0.0, 0.0, 0.0, 0.0, 0.0, 0.0, 0.0, 0.0, 0.0, 0.0, 0.0, 0.0, 0.0, 0.0, 0.0, 0.0, 0.0, 0.0, 0.0, 0.0, 0.0, 0.0, 0.0, 0.0, 0.0, 0.0, 0.0, 0.0, 0.0, 0.0, 0.0, 0.0, 0.0, 0.0, 0.0, 0.0, 0.0, 0.0, 0.0, 0.0, 0.0, 0.0, 0.0, 0.0, 0.0, 0.0, 0.0, 0.0, 0.0, 0.0, 0.0, 0.0, 0.0, 0.0, 0.0, 0.0, 0.0, 0.0, 0.0, 0.0, 0.0, 0.0, 0.0, 0.0, 0.0, 0.0, 0.0, 0.0, 0.0, 0.0, 0.0, 0.0, 0.0, 0.0, 0.0, 0.0, 0.0, 0.0, 0.0, 0.0, 0.0, 0.0, 0.0, 0.0, 0.0, 0.0, 0.0, 0.0, 0.0, 0.0, 0.0, 0.0, 0.0, 0.0, 0.0, 0.0, 0.0, 0.0, 0.0, 0.0, 0.0, 0.0, 0.0, 0.0, 0.0, 0.0, 0.0, 0.0, 0.0, 0.0, 0.0, 0.0, 0.0, 0.0, 0.0, 0.0, 0.0, 0.0, 0.0, 0.0, 0.0, 0.0, 0.0, 0.0, 0.0, 0.0, 0.0, 0.0, 0.0, 0.0, 0.0, 0.0, 0.0, 0.0, 0.0, 0.0, 0.0, 0.0, 0.0, 0.0, 0.0, 0.0, 0.0, 0.0, 0.0, 0.0, 0.0, 0.0, 0.0, 0.0, 0.0, 0.0, 0.0, 0.0, 0.0, 0.0, 0.0, 0.0, 0.0, 0.0, 0.0, 0.0, 0.0, 0.0, 0.0, 0.0, 0.0, 0.0, 0.0, 0.0, 0.0, 0.0, 0.0, 0.0, 0.0, 0.0, 0.0, 0.0, 0.0, 0.0, 0.0, 0.0, 0.0, 0.0, 0.0, 0.0, 0.0, 0.0, 0.0, 0.0, 0.0, 0.0, 0.0, 0.0, 0.0, 0.0, 0.0, 0.0, 0.0, 0.0, 0.0, 0.0, 0.0, 0.0, 0.0, 0.0, 0.0, 0.0, 0.0, 0.0, 0.0, 0.0, 0.0, 0.0, 0.0, 0.0, 0.0, 0.0, 0.0, 0.0, 0.0, 0.0, 0.0, 0.0, 0.0, 0.0, 0.0, 0.0, 0.0, 0.0, 0.0, 0.0, 0.0, 0.0, 0.0, 0.0, 0.0, 0.0, 0.0, 0.0, 0.0, 0.0, 0.0, 0.0, 0.0, 0.0, 0.0, 0.0, 0.0, 0.0, 0.0, 0.0, 0.0, 0.0, 0.0, 0.0, 0.0, 0.0, 0.0, 0.0, 0.0, 0.0, 0.0, 0.0, 0.0, 0.0, 0.0, 0.0, 0.0, 0.0, 0.0, 0.0, 0.0, 0.0, 0.0, 0.0, 0.0, 0.0, 0.0, 0.0, 0.0, 0.0, 0.0, 0.0, 0.0, 0.0, 0.0, 0.0, 0.0, 0.0, 0.0, 0.0, 0.0, 0.0, 0.0, 0.0, 0.0, 0.0, 0.0, 0.0, 0.0, 0.0, 0.0, 0.0, 0.0, 0.0, 0.0, 0.0, 0.0, 0.0, 0.0, 0.0, 0.0, 0.0, 0.0, 0.0, 0.0, 0.0, 0.0, 0.0, 0.0, 0.0, 0.0, 0.0, 0.0, 0.0, 0.0, 0.0, 0.0, 0.0, 0.0, 0.0, 0.0, 0.0, 0.0, 0.0, 0.0, 0.0, 0.0, 0.0, 0.0, 0.0, 0.0, 0.0, 0.0, 0.0, 0.0, 0.0, 0.0, 0.0, 0.0, 0.0, 0.0, 0.0, 0.0, 0.0, 0.0, 0.0, 0.0, 0.0, 0.0, 0.0, 0.0, 0.0, 0.0, 0.0, 0.0, 0.0, 0.0, 0.0, 0.0, 0.0, 0.0, 0.0, 0.0, 0.0, 0.0, 0.0, 0.0, 0.0, 0.0, 0.0, 0.0, 0.0, 0.0, 0.0, 0.0, 0.0, 0.0, 0.0, 0.0, 0.0, 0.0, 0.0, 0.0, 0.0, 0.0, 0.0, 0.0, 0.0, 0.0, 0.0, 0.0, 0.0, 0.0, 0.0, 0.0, 0.0, 0.0, 0.0, 0.0, 0.0, 0.0, 0.0, 0.0, 0.0, 0.0, 0.0, 0.0, 0.0, 0.0, 0.0, 0.0, 0.0, 0.0, 0.0, 0.0, 0.0, 0.0, 0.0, 0.0, 0.0, 0.0, 0.0, 0.0, 0.0, 0.0, 0.0, 0.0, 0.0, 0.0, 0.0, 0.0, 0.0, 0.0, 0.0, 0.0, 0.0, 0.0, 0.0, 0.0, 0.0, 0.0, 0.0, 0.0, 0.0, 0.0, 0.0, 0.0, 0.0, 0.0, 0.0, 0.0, 0.0, 0.0, 0.0, 0.0, 0.0, 0.0, 0.0, 0.0, 0.0, 0.0, 0.0, 0.0, 0.0, 0.0, 0.0, 0.0, 0.0, 0.0, 0.0, 0.0, 0.0, 0.0, 0.0, 0.0, 0.0, 0.0, 0.0, 0.0, 0.0, 0.0, 0.0, 0.0, 0.0, 0.0, 0.0, 0.0, 0.0, 0.0, 0.0, 0.0, 0.0, 0.0, 0.0, 0.0, 0.0, 0.0, 0.0, 0.0, 0.0, 0.0, 0.0, 0.0, 0.0, 0.0, 0.0, 0.0, 0.0, 0.0, 0.0, 0.0, 0.0, 0.0, 0.0, 0.0, 0.0, 0.0, 0.0, 0.0, 0.0, 0.0, 0.0, 0.0, 0.0, 0.0, 0.0, 0.0, 0.0, 0.0, 0.0, 0.0, 0.0, 0.0, 0.0, 0.0, 0.0, 0.0, 0.0, 0.0, 0.0, 0.0, 0.0, 0.0, 0.0, 0.0, 0.0, 0.0, 0.0, 0.0, 0.0, 0.0, 0.0, 0.0, 0.0, 0.0, 0.0, 0.0, 0.0, 0.0, 0.0, 0.0, 0.0, 0.0, 0.0, 0.0, 0.0, 0.0, 0.0, 0.0, 0.0, 0.0, 0.0, 0.0, 0.0, 0.0, 0.0, 0.0, 0.0, 0.0, 0.0, 0.0, 0.0, 0.0, 0.0, 0.0, 0.0, 0.0, 0.0, 0.0, 0.0, 0.0, 0.0, 0.0, 0.0, 0.0, 0.0, 0.0, 0.0, 0.0, 0.0, 0.0, 0.0, 0.0, 0.0, 0.0, 0.0, 0.0, 0.0, 0.0, 0.0, 0.0, 0.0, 0.0, 0.0, 0.0, 0.0, 0.0, 0.0, 0.0, 0.0, 0.0, 0.0, 0.0, 0.0, 0.0, 0.0, 0.0, 0.0, 0.0, 0.0, 0.0, 0.0, 0.0, 0.0, 0.0, 0.0, 0.0, 0.0, 0.0, 0.0, 0.0, 0.0, 0.0, 0.0, 0.0, 0.0, 0.0, 0.0, 0.0, 0.0, 0.0, 0.0, 0.0, 0.0, 0.0, 0.0, 0.0, 0.0, 0.0, 0.0, 0.0, 0.0, 0.0, 0.0, 0.0, 0.0, 0.0, 0.0, 0.0, 0.0, 0.0, 0.0, 0.0, 0.0, 0.0, 0.0, 0.0, 0.0, 0.0, 0.0, 0.0, 0.0, 0.0, 0.0, 0.0, 0.0, 0.0, 0.0, 0.0, 0.0, 0.0, 0.0, 0.0, 0.0, 0.0])
me_plane.update()

# ---- objects
ob_plane = bpy.data.objects.new('Plane', me_plane)

# ---- transforms, parenting, visibility, modifiers, constraints
ob_plane.location = (0.0, 0.0, 0.0)
ob_plane.scale = (3.739, 3.739, 3.739)

# ---- collection membership
col_collection.objects.link(ob_plane)

# ---- scene / render settings (as saved in the file)
scene.frame_start = 1; scene.frame_end = 250; scene.frame_set(1)
scene.render.engine = 'BLENDER_EEVEE_NEXT'
scene.cycles.sampling_pattern = 'TABULATED_SOBOL'
scene.cycles.use_light_tree = False
scene.view_settings.view_transform = 'Filmic'
bpy.context.view_layer.update()

# ---- added for rendering (the .blend has no active camera and no usable light): camera, sun
cam_auto = bpy.data.cameras.new('AutoCamera')
cam_auto.lens = 50.0
cam_auto.sensor_width = 36.0
cam_auto.clip_end = 1000.0
ob_auto_camera = bpy.data.objects.new('AutoCamera', cam_auto)
scene.collection.objects.link(ob_auto_camera)
ob_auto_camera.location = (13.2146, -16.0888, 15.186)
ob_auto_camera.rotation_euler = (1.09748, -7.21219e-08, 0.694738)
scene.camera = ob_auto_camera
light_auto_sun = bpy.data.lights.new('AutoSun', 'SUN')
light_auto_sun.energy = 3.0
light_auto_sun.angle = 0.0523599
ob_auto_sun = bpy.data.objects.new('AutoSun', light_auto_sun)
scene.collection.objects.link(ob_auto_sun)
ob_auto_sun.rotation_euler = (0.872665, 0.174533, 0.523599)
bpy.context.view_layer.update()
